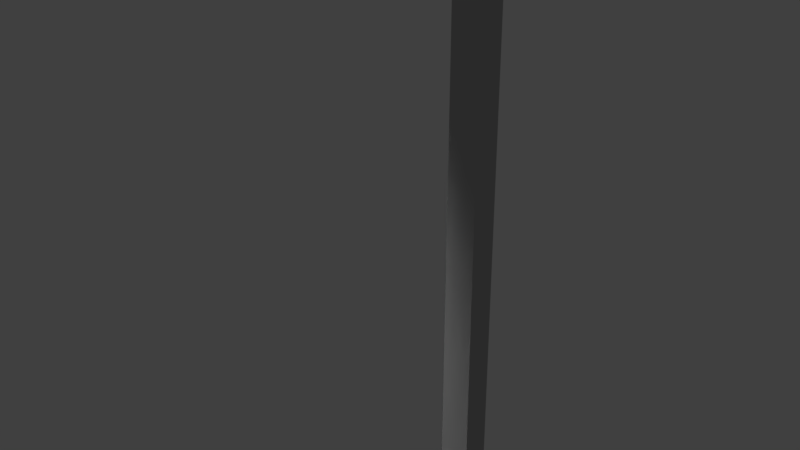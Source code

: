 # Source: streetlight.blend  (saved by Blender 2.79.0; exported with 4.5.12 LTS)
import bpy
from mathutils import Matrix  # noqa: F401  (used for matrix-valued properties, if any)

bpy.ops.wm.read_factory_settings(use_empty=True)
scene = bpy.context.scene
scene.name = 'Scene'

# ---- collections
col_collection_5 = bpy.data.collections.new('Collection 5'); scene.collection.children.link(col_collection_5)

# ---- materials (node trees are filled in below, after node groups)
mat_brick = bpy.data.materials.new('Brick')
mat_brick.alpha_threshold = 0.0
mat_brick.use_transparent_shadow = False
mat_brick.preview_render_type = 'CUBE'
mat_brick.diffuse_color = (0.4597, 0.2692, 0.1944, 1.0)
mat_brick.roughness = 0.5
mat_brick.specular_intensity = 0.0
mat_brick.line_color = (0.0, 0.0, 0.0, 1.0)
mat_windows_001 = bpy.data.materials.new('Windows.001')
mat_windows_001.alpha_threshold = 0.0
mat_windows_001.use_transparent_shadow = False
mat_windows_001.diffuse_color = (0.0, 0.4885, 0.8, 1.0)
mat_windows_001.roughness = 0.5
mat_windows_001.specular_intensity = 1.0
mat_roof_001 = bpy.data.materials.new('Roof.001')
mat_roof_001.alpha_threshold = 0.0
mat_roof_001.use_transparent_shadow = False
mat_roof_001.diffuse_color = (0.2062, 0.1836, 0.1556, 1.0)
mat_roof_001.roughness = 0.5
mat_roof_001.specular_intensity = 0.0
mat_roof = bpy.data.materials.new('Roof')
mat_roof.alpha_threshold = 0.0
mat_roof.use_transparent_shadow = False
mat_roof.diffuse_color = (0.2604, 0.1094, 0.1008, 1.0)
mat_roof.roughness = 0.5
mat_roof.specular_intensity = 0.0
mat_concrete = bpy.data.materials.new('Concrete')
mat_concrete.alpha_threshold = 0.0
mat_concrete.use_transparent_shadow = False
mat_concrete.diffuse_color = (0.4508, 0.4508, 0.4508, 1.0)
mat_concrete.roughness = 0.5
mat_concrete.specular_intensity = 0.0
mat_roof3 = bpy.data.materials.new('Roof3')
mat_roof3.alpha_threshold = 0.0
mat_roof3.use_transparent_shadow = False
mat_roof3.diffuse_color = (0.7161, 0.3231, 0.1618, 1.0)
mat_roof3.roughness = 0.5
mat_roof3.specular_intensity = 0.1504
mat_yellowwall = bpy.data.materials.new('YellowWall')
mat_yellowwall.alpha_threshold = 0.0
mat_yellowwall.use_transparent_shadow = False
mat_yellowwall.diffuse_color = (0.7992, 0.8, 0.5509, 1.0)
mat_yellowwall.roughness = 0.5
mat_yellowwall.specular_intensity = 0.0
mat_light = bpy.data.materials.new('Light')
mat_light.alpha_threshold = 0.0
mat_light.use_transparent_shadow = False
mat_light.diffuse_color = (0.8, 0.5042, 0.1264, 1.0)
mat_light.roughness = 0.5
mat_light.specular_intensity = 0.8771

# ---- material node trees

# ---- world
world_world = bpy.data.worlds.new('World'); scene.world = world_world
world_world.color = (0.05088, 0.05088, 0.05088)
world_world.use_sun_shadow = False
world_world.sun_shadow_jitter_overblur = 0.0
world_world.cycles.sampling_method = 'MANUAL'

# ---- lights
light_spot = bpy.data.lights.new('Spot', 'SPOT')
light_spot.transmission_factor = 0.0
light_spot.energy = 100.0
light_spot.shadow_buffer_clip_start = 0.5
light_spot.shadow_soft_size = 0.1
light_spot.shadow_maximum_resolution = 0.006
light_spot.use_absolute_resolution = True
light_sun = bpy.data.lights.new('Sun', 'SUN')
light_sun.transmission_factor = 0.0
light_sun.angle = 0.1993
light_sun.energy = 0.1
light_sun.shadow_buffer_clip_start = 0.5
light_sun.shadow_soft_size = 0.1
light_sun.shadow_cascade_max_distance = 1000.0

# ---- meshes
me_cube = bpy.data.meshes.new('Cube')
me_cube.from_pydata([(-0.694, -0.694, 0.0), (-0.694, -0.694, 1.388), (-0.694, 0.694, 0.0), (-0.694, 0.694, 1.388), (0.694, -0.694, 0.0), (0.694, -0.694, 1.388), (0.694, 0.694, 0.0), (0.694, 0.694, 1.388), (-0.694, -0.694, 1.438), (-0.694, 0.694, 1.438), (0.694, 0.694, 1.438), (0.694, -0.694, 1.438), (-8.313, -0.694, 1.388), (-8.313, 0.694, 1.388), (-8.313, -0.694, 1.438), (-8.313, 0.694, 1.438), (-6.9, 0.694, 1.388), (-6.9, 0.694, 1.438), (-6.9, -0.694, 1.438), (-6.9, -0.694, 1.388)], [], [(0, 1, 3, 2), (6, 7, 10, 11, 5, 4), (4, 5, 11, 8, 1, 0), (10, 9, 17, 15, 14, 18, 8, 11), (17, 16, 13, 15), (13, 12, 14, 15), (19, 18, 14, 12), (16, 19, 12, 13), (3, 1, 19, 16), (1, 8, 18, 19), (9, 3, 16, 17), (2, 3, 9, 10, 7, 6)])
me_cube.polygons.foreach_set('material_index', [4, 4, 4, 4, 7, 7, 7, 7, 4, 4, 4, 4])
me_cube.materials.append(mat_brick)
me_cube.materials.append(mat_windows_001)
me_cube.materials.append(mat_roof_001)
me_cube.materials.append(mat_roof)
me_cube.materials.append(mat_concrete)
me_cube.materials.append(mat_roof3)
me_cube.materials.append(mat_yellowwall)
me_cube.materials.append(mat_light)
me_cube.use_remesh_preserve_volume = False
me_cube.use_remesh_preserve_attributes = False
me_cube.use_mirror_vertex_groups = False
me_cube.update()

# ---- objects
ob_streelight = bpy.data.objects.new('streelight', me_cube)
ob_spot = bpy.data.objects.new('Spot', light_spot)
ob_empty = bpy.data.objects.new('Empty', None)
ob_sun = bpy.data.objects.new('Sun', light_sun)

# ---- transforms, parenting, visibility, modifiers, constraints
ob_streelight.location = (0.7324, 0.0, 0.0)
ob_streelight.scale = (0.025, 0.025, 0.5)
ob_streelight.lineart.crease_threshold = 0.0
ob_spot.parent = ob_streelight
ob_spot.matrix_parent_inverse = Matrix(((40.0, 0.0, 0.0, 0.0), (0.0, 40.0, 0.0, 0.0), (0.0, 0.0, 2.0, 0.0), (0.0, 0.0, 0.0, 1.0)))
ob_spot.location = (-0.1902, 0.0, 0.7065)
ob_spot.lineart.crease_threshold = 0.0
ob_empty.location = (0.0, 0.0, 0.0)
ob_empty.empty_image_offset = (0.0, 0.0)
ob_empty.lineart.crease_threshold = 0.0
ob_sun.location = (-1.682, 4.308, 3.392)
ob_sun.lineart.crease_threshold = 0.0
_c = ob_sun.constraints.new('TRACK_TO'); _c.name = 'AutoTrack'

# ---- collection membership
col_collection_5.objects.link(ob_streelight)
col_collection_5.objects.link(ob_spot)
col_collection_5.objects.link(ob_empty)
col_collection_5.objects.link(ob_sun)

# ---- scene / render settings (as saved in the file)
scene.frame_start = 1; scene.frame_end = 250; scene.frame_set(1)
scene.render.engine = 'BLENDER_EEVEE_NEXT'
scene.render.resolution_percentage = 50
scene.render.dither_intensity = 0.0
scene.cycles.use_denoising = False
scene.cycles.samples = 128
scene.cycles.sampling_pattern = 'TABULATED_SOBOL'
scene.cycles.use_adaptive_sampling = False
scene.cycles.use_light_tree = False
scene.cycles.blur_glossy = 0.0
scene.cycles.sample_clamp_indirect = 0.0
scene.view_settings.view_transform = 'Standard'
bpy.context.view_layer.update()

# ---- added for rendering (the .blend has no active camera): camera
cam_auto = bpy.data.cameras.new('AutoCamera')
cam_auto.lens = 50.0
cam_auto.sensor_width = 36.0
cam_auto.clip_end = 1000.0
ob_auto_camera = bpy.data.objects.new('AutoCamera', cam_auto)
scene.collection.objects.link(ob_auto_camera)
ob_auto_camera.location = (1.33503, -0.837421, 0.917788)
ob_auto_camera.rotation_euler = (1.09748, -7.21219e-08, 0.694738)
scene.camera = ob_auto_camera
bpy.context.view_layer.update()
